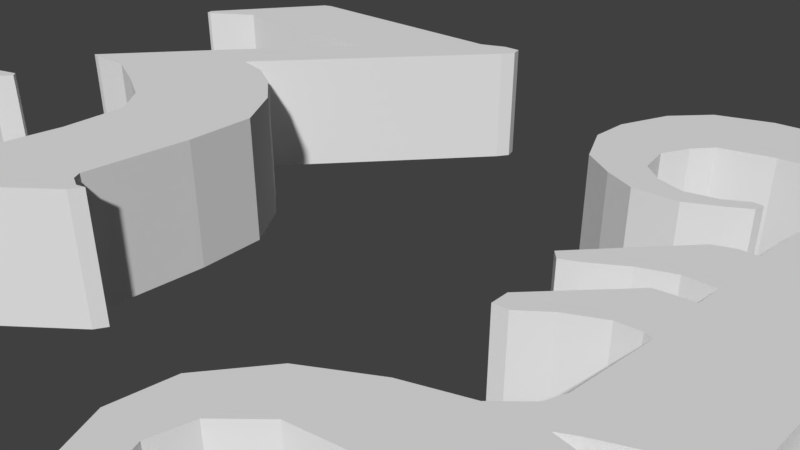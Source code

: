# Source: titleScreen.blend  (saved by Blender 2.79.0; exported with 4.5.12 LTS)
import bpy
from mathutils import Matrix  # noqa: F401  (used for matrix-valued properties, if any)

bpy.ops.wm.read_factory_settings(use_empty=True)
scene = bpy.context.scene
scene.name = 'Scene'

# ---- collections
col_collection_1 = bpy.data.collections.new('Collection 1'); scene.collection.children.link(col_collection_1)

# ---- world
world_world = bpy.data.worlds.new('World'); scene.world = world_world
world_world.color = (0.05088, 0.05088, 0.05088)
world_world.use_sun_shadow = False
world_world.sun_shadow_jitter_overblur = 0.0
world_world.cycles.sampling_method = 'MANUAL'

# ---- cameras
cam_camera = bpy.data.cameras.new('Camera')
cam_camera.clip_end = 100.0
cam_camera.lens = 35.0
cam_camera.sensor_width = 32.0
cam_camera.sensor_height = 18.0
cam_camera.ortho_scale = 7.314
cam_camera.dof.focus_distance = 0.0
cam_camera.dof.aperture_fstop = 128.0

# ---- meshes
me_plane_001 = bpy.data.meshes.new('Plane.001')
me_plane_001.from_pydata([(5.986, -10.99, -1.017), (6.026, -11.08, -1.017), (5.991, -11.21, -1.017), (5.727, -11.58, -1.017), (4.864, -12.79, -1.017), (4.794, -12.82, -1.017), (4.213, -12.63, -1.017), (3.439, -12.46, -1.017), (2.77, -12.4, -1.017), (2.101, -12.47, -1.017), (1.556, -12.6, -1.017), (1.169, -13.0, -1.017), (1.098, -13.41, -1.017), (1.239, -13.69, -1.017), (1.626, -13.95, -1.017), (2.26, -14.16, -1.017), (3.193, -14.16, -1.017), (3.844, -13.99, -1.017), (4.072, -13.9, -1.017), (4.108, -13.67, -1.017), (4.442, -13.55, -1.017), (4.724, -13.53, -1.017), (4.794, -13.63, -1.017), (4.653, -13.92, -1.017), (4.108, -14.29, -1.017), (3.316, -14.5, -1.017), (2.453, -14.55, -1.017), (1.732, -14.43, -1.017), (0.8871, -13.97, -1.017), (0.5879, -13.44, -1.017), (0.6231, -12.82, -1.017), (1.063, -12.17, -1.017), (1.732, -11.72, -1.017), (2.365, -11.45, -1.017), (2.665, -11.14, -1.017), (2.735, -10.92, -1.017), (2.77, -9.868, -1.017), (2.665, -9.851, -1.017), (2.401, -9.886, -1.017), (2.013, -10.11, -1.017), (1.714, -10.38, -1.017), (1.538, -10.4, -1.017), (1.521, -10.17, -1.017), (2.33, -9.2, -1.017), (2.629, -9.147, -1.017), (2.735, -9.129, -1.017), (2.735, -8.795, -1.017), (2.383, -8.813, -1.017), (2.013, -8.988, -1.017), (1.626, -9.27, -1.017), (1.433, -9.376, -1.017), (1.327, -9.27, -1.017), (1.767, -8.707, -1.017), (2.26, -8.091, -1.017), (2.489, -7.985, -1.017), (2.7, -7.968, -1.017), (2.753, -6.419, -1.017), (2.823, -6.278, -1.017), (3.087, -6.014, -1.017), (3.58, -5.504, -1.017), (3.738, -5.293, -1.017), (3.457, -5.451, -1.017), (3.017, -5.627, -1.017), (2.665, -5.574, -1.017), (2.277, -5.486, -1.017), (1.697, -5.522, -1.017), (1.028, -5.733, -1.017), (0.8343, -5.997, -1.017), (0.6759, -6.384, -1.017), (0.7815, -6.841, -1.017), (1.063, -7.07, -1.017), (1.433, -7.176, -1.017), (1.82, -7.07, -1.017), (2.084, -6.894, -1.017), (2.207, -6.894, -1.017), (2.189, -7.035, -1.017), (1.961, -7.193, -1.017), (1.556, -7.44, -1.017), (0.9927, -7.493, -1.017), (0.5703, -7.317, -1.017), (0.1128, -7.035, -1.017), (-0.204, -6.419, -1.017), (-0.2216, -5.874, -1.017), (0.007186, -5.152, -1.017), (0.412, -4.659, -1.017), (1.116, -4.378, -1.017), (1.978, -4.307, -1.017), (2.717, -4.395, -1.017), (3.738, -4.606, -1.017), (4.495, -4.554, -1.017), (5.076, -4.307, -1.017), (5.392, -4.078, -1.017), (5.516, -4.061, -1.017), (5.604, -4.219, -1.017), (5.727, -4.448, -1.017), (6.466, -5.082, -1.017), (6.941, -5.592, -1.017), (7.293, -6.226, -1.017), (7.399, -6.806, -1.017), (7.346, -7.493, -1.017), (7.205, -7.985, -1.017), (6.888, -8.601, -1.017), (6.395, -9.147, -1.017), (5.656, -9.728, -1.017), (5.076, -9.974, -1.017), (4.618, -10.04, -1.017), (4.336, -9.921, -1.017), (4.143, -9.604, -1.017), (4.09, -9.499, -1.017), (4.002, -9.516, -1.017), (4.037, -10.48, -1.017), (3.749, -10.9, -1.017), (3.087, -11.24, -1.017), (2.911, -11.35, -1.017), (3.175, -11.38, -1.017), (4.108, -11.42, -1.017), (5.058, -11.61, -1.017), (5.216, -11.66, -1.017), (5.463, -11.45, -1.017), (5.78, -11.08, -1.017), (5.85, -10.99, -1.017), (5.973, -10.98, -1.017), (4.048, -8.773, -1.017), (4.884, -8.063, -1.017), (5.011, -8.241, -1.017), (5.112, -8.824, -1.017), (5.34, -9.128, -1.017), (5.619, -9.254, -1.017), (6.126, -8.9, -1.017), (6.405, -8.317, -1.017), (6.455, -7.506, -1.017), (6.202, -6.898, -1.017), (5.619, -6.213, -1.017), (5.062, -5.656, -1.017), (4.656, -5.276, -1.017), (4.555, -4.921, -1.017), (4.048, -5.478, -1.017), (4.048, -6.796, -1.017), (4.048, -8.519, -1.017), (5.986, -10.99, -2.539), (6.026, -11.08, -2.539), (5.991, -11.21, -2.539), (5.727, -11.58, -2.539), (4.864, -12.79, -2.539), (4.794, -12.82, -2.539), (4.213, -12.63, -2.539), (3.439, -12.46, -2.539), (2.77, -12.4, -2.539), (2.101, -12.47, -2.539), (1.556, -12.6, -2.539), (1.169, -13.0, -2.539), (1.098, -13.41, -2.539), (1.239, -13.69, -2.539), (1.626, -13.95, -2.539), (2.26, -14.16, -2.539), (3.193, -14.16, -2.539), (3.844, -13.99, -2.539), (4.072, -13.9, -2.539), (4.108, -13.67, -2.539), (4.442, -13.55, -2.539), (4.724, -13.53, -2.539), (4.794, -13.63, -2.539), (4.653, -13.92, -2.539), (4.108, -14.29, -2.539), (3.316, -14.5, -2.539), (2.453, -14.55, -2.539), (1.732, -14.43, -2.539), (0.8871, -13.97, -2.539), (0.5879, -13.44, -2.539), (0.6231, -12.82, -2.539), (1.063, -12.17, -2.539), (1.732, -11.72, -2.539), (2.365, -11.45, -2.539), (2.665, -11.14, -2.539), (2.735, -10.92, -2.539), (2.77, -9.868, -2.539), (2.665, -9.851, -2.539), (2.401, -9.886, -2.539), (2.013, -10.11, -2.539), (1.714, -10.38, -2.539), (1.538, -10.4, -2.539), (1.521, -10.17, -2.539), (2.33, -9.2, -2.539), (2.629, -9.147, -2.539), (2.735, -9.129, -2.539), (2.735, -8.795, -2.539), (2.383, -8.813, -2.539), (2.013, -8.988, -2.539), (1.626, -9.27, -2.539), (1.433, -9.376, -2.539), (1.327, -9.27, -2.539), (1.767, -8.707, -2.539), (2.26, -8.091, -2.539), (2.489, -7.985, -2.539), (2.7, -7.968, -2.539), (2.753, -6.419, -2.539), (2.823, -6.278, -2.539), (3.087, -6.014, -2.539), (3.58, -5.504, -2.539), (3.738, -5.293, -2.539), (3.457, -5.451, -2.539), (3.017, -5.627, -2.539), (2.665, -5.574, -2.539), (2.277, -5.486, -2.539), (1.697, -5.522, -2.539), (1.028, -5.733, -2.539), (0.8343, -5.997, -2.539), (0.6759, -6.384, -2.539), (0.7815, -6.841, -2.539), (1.063, -7.07, -2.539), (1.433, -7.176, -2.539), (1.82, -7.07, -2.539), (2.084, -6.894, -2.539), (2.207, -6.894, -2.539), (2.189, -7.035, -2.539), (1.961, -7.193, -2.539), (1.556, -7.44, -2.539), (0.9927, -7.493, -2.539), (0.5703, -7.317, -2.539), (0.1128, -7.035, -2.539), (-0.204, -6.419, -2.539), (-0.2216, -5.874, -2.539), (0.007186, -5.152, -2.539), (0.412, -4.659, -2.539), (1.116, -4.378, -2.539), (1.978, -4.307, -2.539), (2.717, -4.395, -2.539), (3.738, -4.606, -2.539), (4.495, -4.554, -2.539), (5.076, -4.307, -2.539), (5.392, -4.078, -2.539), (5.516, -4.061, -2.539), (5.604, -4.219, -2.539), (5.727, -4.448, -2.539), (6.466, -5.082, -2.539), (6.941, -5.592, -2.539), (7.293, -6.226, -2.539), (7.399, -6.806, -2.539), (7.346, -7.493, -2.539), (7.205, -7.985, -2.539), (6.888, -8.601, -2.539), (6.395, -9.147, -2.539), (5.656, -9.728, -2.539), (5.076, -9.974, -2.539), (4.618, -10.04, -2.539), (4.336, -9.921, -2.539), (4.143, -9.604, -2.539), (4.09, -9.499, -2.539), (4.002, -9.516, -2.539), (4.037, -10.48, -2.539), (3.749, -10.9, -2.539), (3.087, -11.24, -2.539), (2.911, -11.35, -2.539), (3.175, -11.38, -2.539), (4.108, -11.42, -2.539), (5.058, -11.61, -2.539), (5.216, -11.66, -2.539), (5.463, -11.45, -2.539), (5.78, -11.08, -2.539), (5.85, -10.99, -2.539), (5.973, -10.98, -2.539), (4.048, -8.773, -2.539), (4.884, -8.063, -2.539), (5.011, -8.241, -2.539), (5.112, -8.824, -2.539), (5.34, -9.128, -2.539), (5.619, -9.254, -2.539), (6.126, -8.9, -2.539), (6.405, -8.317, -2.539), (6.455, -7.506, -2.539), (6.202, -6.898, -2.539), (5.619, -6.213, -2.539), (5.062, -5.656, -2.539), (4.656, -5.276, -2.539), (4.555, -4.921, -2.539), (4.048, -5.478, -2.539), (4.048, -6.796, -2.539), (4.048, -8.519, -2.539)], [], [(122, 138, 137, 136, 60, 59, 58, 57, 56, 55), (88, 60, 135, 89), (135, 60, 136), (60, 88, 87, 86, 85, 84, 83, 82, 81, 80, 79, 78, 77, 76, 75, 74, 73, 72, 71, 70, 69, 68, 67, 66, 65, 64, 63, 62, 61), (135, 134, 133, 132, 131, 130, 99, 98, 97, 96, 95, 94, 93, 92, 91, 90, 89), (130, 129, 128, 127, 126, 125, 124, 123, 122, 109, 108, 107, 106, 105, 104, 103, 102, 101, 100, 99), (1, 0, 121, 120, 119, 118, 117, 116, 115, 114, 113, 112, 111, 110, 109, 122, 55, 54, 53, 52, 51, 50, 49, 48, 47, 46, 45, 44, 43, 42, 41, 40, 39, 38, 37, 36, 35, 34, 33, 32, 31, 30, 29, 28, 27, 26, 25, 24, 23, 22, 21, 20, 19, 18, 17, 16, 15, 14, 13, 12, 11, 10, 9, 8, 7, 6, 5, 4, 3, 2), (261, 194, 195, 196, 197, 198, 199, 275, 276, 277), (227, 228, 274, 199), (274, 275, 199), (199, 200, 201, 202, 203, 204, 205, 206, 207, 208, 209, 210, 211, 212, 213, 214, 215, 216, 217, 218, 219, 220, 221, 222, 223, 224, 225, 226, 227), (274, 228, 229, 230, 231, 232, 233, 234, 235, 236, 237, 238, 269, 270, 271, 272, 273), (269, 238, 239, 240, 241, 242, 243, 244, 245, 246, 247, 248, 261, 262, 263, 264, 265, 266, 267, 268), (140, 141, 142, 143, 144, 145, 146, 147, 148, 149, 150, 151, 152, 153, 154, 155, 156, 157, 158, 159, 160, 161, 162, 163, 164, 165, 166, 167, 168, 169, 170, 171, 172, 173, 174, 175, 176, 177, 178, 179, 180, 181, 182, 183, 184, 185, 186, 187, 188, 189, 190, 191, 192, 193, 194, 261, 248, 249, 250, 251, 252, 253, 254, 255, 256, 257, 258, 259, 260, 139), (70, 209, 208, 69), (19, 158, 157, 18), (0, 139, 260, 121), (71, 210, 209, 70), (20, 159, 158, 19), (123, 262, 261, 122), (72, 211, 210, 71), (21, 160, 159, 20), (124, 263, 262, 123), (73, 212, 211, 72), (22, 161, 160, 21), (125, 264, 263, 124), (74, 213, 212, 73), (23, 162, 161, 22), (126, 265, 264, 125), (75, 214, 213, 74), (24, 163, 162, 23), (127, 266, 265, 126), (76, 215, 214, 75), (25, 164, 163, 24), (128, 267, 266, 127), (77, 216, 215, 76), (26, 165, 164, 25), (129, 268, 267, 128), (78, 217, 216, 77), (27, 166, 165, 26), (130, 269, 268, 129), (79, 218, 217, 78), (28, 167, 166, 27), (131, 270, 269, 130), (80, 219, 218, 79), (29, 168, 167, 28), (132, 271, 270, 131), (81, 220, 219, 80), (30, 169, 168, 29), (133, 272, 271, 132), (82, 221, 220, 81), (31, 170, 169, 30), (134, 273, 272, 133), (83, 222, 221, 82), (32, 171, 170, 31), (135, 274, 273, 134), (84, 223, 222, 83), (33, 172, 171, 32), (136, 275, 274, 135), (85, 224, 223, 84), (34, 173, 172, 33), (137, 276, 275, 136), (86, 225, 224, 85), (35, 174, 173, 34), (138, 277, 276, 137), (87, 226, 225, 86), (36, 175, 174, 35), (122, 261, 277, 138), (88, 227, 226, 87), (37, 176, 175, 36), (89, 228, 227, 88), (38, 177, 176, 37), (90, 229, 228, 89), (39, 178, 177, 38), (91, 230, 229, 90), (40, 179, 178, 39), (92, 231, 230, 91), (41, 180, 179, 40), (93, 232, 231, 92), (42, 181, 180, 41), (94, 233, 232, 93), (43, 182, 181, 42), (95, 234, 233, 94), (44, 183, 182, 43), (96, 235, 234, 95), (45, 184, 183, 44), (97, 236, 235, 96), (46, 185, 184, 45), (98, 237, 236, 97), (47, 186, 185, 46), (99, 238, 237, 98), (48, 187, 186, 47), (100, 239, 238, 99), (49, 188, 187, 48), (101, 240, 239, 100), (50, 189, 188, 49), (102, 241, 240, 101), (51, 190, 189, 50), (103, 242, 241, 102), (52, 191, 190, 51), (1, 140, 139, 0), (104, 243, 242, 103), (53, 192, 191, 52), (2, 141, 140, 1), (105, 244, 243, 104), (54, 193, 192, 53), (3, 142, 141, 2), (106, 245, 244, 105), (55, 194, 193, 54), (4, 143, 142, 3), (107, 246, 245, 106), (56, 195, 194, 55), (5, 144, 143, 4), (108, 247, 246, 107), (57, 196, 195, 56), (6, 145, 144, 5), (109, 248, 247, 108), (58, 197, 196, 57), (7, 146, 145, 6), (110, 249, 248, 109), (59, 198, 197, 58), (8, 147, 146, 7), (111, 250, 249, 110), (60, 199, 198, 59), (9, 148, 147, 8), (112, 251, 250, 111), (61, 200, 199, 60), (10, 149, 148, 9), (113, 252, 251, 112), (62, 201, 200, 61), (11, 150, 149, 10), (114, 253, 252, 113), (63, 202, 201, 62), (12, 151, 150, 11), (115, 254, 253, 114), (64, 203, 202, 63), (13, 152, 151, 12), (116, 255, 254, 115), (65, 204, 203, 64), (14, 153, 152, 13), (117, 256, 255, 116), (66, 205, 204, 65), (15, 154, 153, 14), (118, 257, 256, 117), (67, 206, 205, 66), (16, 155, 154, 15), (119, 258, 257, 118), (68, 207, 206, 67), (17, 156, 155, 16), (120, 259, 258, 119), (69, 208, 207, 68), (18, 157, 156, 17), (121, 260, 259, 120)])
me_plane_001.use_remesh_preserve_volume = False
me_plane_001.use_remesh_preserve_attributes = False
me_plane_001.use_mirror_vertex_groups = False
me_plane_001.update()
me_plane = bpy.data.meshes.new('Plane')
me_plane.from_pydata([(-9.623, 2.021, 1.524), (-9.667, 2.131, 1.524), (-8.53, 4.076, 1.524), (-8.399, 4.12, 1.524), (-4.355, 4.12, 1.524), (-3.962, 4.295, 1.524), (-3.677, 4.295, 1.524), (-3.612, 4.12, 1.524), (-3.721, 3.923, 1.524), (-6.235, 0.5786, 1.524), (-5.688, 0.4912, 1.524), (-5.12, 0.2289, 1.524), (-4.486, -0.2302, 1.524), (-3.94, -0.9079, 1.524), (-3.787, -1.913, 1.524), (-3.721, -3.378, 1.524), (-3.634, -3.487, 1.524), (-3.437, -3.553, 1.524), (-3.306, -3.509, 1.524), (-3.393, -3.684, 1.524), (-5.863, -5.958, 1.524), (-6.191, -6.198, 1.524), (-6.65, -6.373, 1.524), (-7.241, -6.438, 1.524), (-7.874, -6.395, 1.524), (-8.552, -6.111, 1.524), (-9.252, -5.63, 1.524), (-9.711, -4.952, 1.524), (-9.907, -4.121, 1.524), (-9.798, -3.662, 1.524), (-9.317, -3.094, 1.524), (-8.421, -2.46, 1.524), (-8.115, -2.351, 1.524), (-8.027, -2.416, 1.524), (-8.224, -2.7, 1.524), (-8.312, -3.4, 1.524), (-8.246, -4.296, 1.524), (-8.181, -4.624, 1.524), (-6.913, -5.411, 1.524), (-6.65, -5.433, 1.524), (-5.295, -4.165, 1.524), (-5.317, -2.853, 1.524), (-5.492, -1.913, 1.524), (-5.973, -1.476, 1.524), (-6.672, -1.192, 1.524), (-7.459, -0.9297, 1.524), (-8.137, -0.9953, 1.524), (-8.29, -0.9734, 1.524), (-7.022, 0.7972, 1.524), (-5.71, 2.546, 1.524), (-8.836, 2.546, 1.524), (-9.536, 2.021, 1.524), (-9.623, 2.021, -0.2896), (-9.667, 2.131, -0.2896), (-8.53, 4.076, -0.2896), (-8.399, 4.12, -0.2896), (-4.355, 4.12, -0.2896), (-3.962, 4.295, -0.2896), (-3.677, 4.295, -0.2896), (-3.612, 4.12, -0.2896), (-3.721, 3.923, -0.2896), (-6.235, 0.5786, -0.2896), (-5.688, 0.4912, -0.2896), (-5.12, 0.2289, -0.2896), (-4.486, -0.2302, -0.2896), (-3.94, -0.9079, -0.2896), (-3.787, -1.913, -0.2896), (-3.721, -3.378, -0.2896), (-3.634, -3.487, -0.2896), (-3.437, -3.553, -0.2896), (-3.306, -3.509, -0.2896), (-3.393, -3.684, -0.2896), (-5.863, -5.958, -0.2896), (-6.191, -6.198, -0.2896), (-6.65, -6.373, -0.2896), (-7.241, -6.438, -0.2896), (-7.874, -6.395, -0.2896), (-8.552, -6.111, -0.2896), (-9.252, -5.63, -0.2896), (-9.711, -4.952, -0.2896), (-9.907, -4.121, -0.2896), (-9.798, -3.662, -0.2896), (-9.317, -3.094, -0.2896), (-8.421, -2.46, -0.2896), (-8.115, -2.351, -0.2896), (-8.027, -2.416, -0.2896), (-8.224, -2.7, -0.2896), (-8.312, -3.4, -0.2896), (-8.246, -4.296, -0.2896), (-8.181, -4.624, -0.2896), (-6.913, -5.411, -0.2896), (-6.65, -5.433, -0.2896), (-5.295, -4.165, -0.2896), (-5.317, -2.853, -0.2896), (-5.492, -1.913, -0.2896), (-5.973, -1.476, -0.2896), (-6.672, -1.192, -0.2896), (-7.459, -0.9297, -0.2896), (-8.137, -0.9953, -0.2896), (-8.29, -0.9734, -0.2896), (-7.022, 0.7972, -0.2896), (-5.71, 2.546, -0.2896), (-8.836, 2.546, -0.2896), (-9.536, 2.021, -0.2896)], [], [(37, 38, 90, 89), (11, 12, 64, 63), (38, 39, 91, 90), (12, 13, 65, 64), (39, 40, 92, 91), (13, 14, 66, 65), (40, 41, 93, 92), (14, 15, 67, 66), (41, 42, 94, 93), (15, 16, 68, 67), (42, 43, 95, 94), (16, 17, 69, 68), (43, 44, 96, 95), (17, 18, 70, 69), (44, 45, 97, 96), (18, 19, 71, 70), (45, 46, 98, 97), (19, 20, 72, 71), (46, 47, 99, 98), (20, 21, 73, 72), (47, 48, 100, 99), (21, 22, 74, 73), (48, 49, 101, 100), (22, 23, 75, 74), (49, 50, 102, 101), (23, 24, 76, 75), (50, 51, 103, 102), (24, 25, 77, 76), (0, 51, 103, 52), (25, 26, 78, 77), (26, 27, 79, 78), (0, 1, 53, 52), (27, 28, 80, 79), (1, 2, 54, 53), (28, 29, 81, 80), (2, 3, 55, 54), (29, 30, 82, 81), (3, 4, 56, 55), (30, 31, 83, 82), (4, 5, 57, 56), (31, 32, 84, 83), (5, 6, 58, 57), (32, 33, 85, 84), (6, 7, 59, 58), (33, 34, 86, 85), (7, 8, 60, 59), (34, 35, 87, 86), (8, 9, 61, 60), (35, 36, 88, 87), (9, 10, 62, 61), (36, 37, 89, 88), (10, 11, 63, 62), (52, 53, 54, 55, 56, 57, 58, 59, 60, 61, 62, 63, 64, 65, 66, 67, 68, 69, 70, 71, 72, 73, 74, 75, 76, 77, 78, 79, 80, 81, 82, 83, 84, 85, 86, 87, 88, 89, 90, 91, 92, 93, 94, 95, 96, 97, 98, 99, 100, 101, 102, 103), (0, 51, 50, 49, 48, 47, 46, 45, 44, 43, 42, 41, 40, 39, 38, 37, 36, 35, 34, 33, 32, 31, 30, 29, 28, 27, 26, 25, 24, 23, 22, 21, 20, 19, 18, 17, 16, 15, 14, 13, 12, 11, 10, 9, 8, 7, 6, 5, 4, 3, 2, 1)])
me_plane.use_remesh_preserve_volume = False
me_plane.use_remesh_preserve_attributes = False
me_plane.use_mirror_vertex_groups = False
me_plane.update()

# ---- objects
ob_plane_001 = bpy.data.objects.new('Plane.001', me_plane_001)
ob_plane = bpy.data.objects.new('Plane', me_plane)
ob_camera = bpy.data.objects.new('Camera', cam_camera)

# ---- transforms, parenting, visibility, modifiers, constraints
ob_plane_001.location = (1.883, 8.776, 2.492)
ob_plane_001.lineart.crease_threshold = 0.0
ob_plane.location = (2.051, 0.5025, -0.0753)
ob_plane.lineart.crease_threshold = 0.0
ob_camera.location = (7.481, -6.508, 5.344)
ob_camera.rotation_euler = (1.109, 0.0, 0.8149)
ob_camera.lock_rotations_4d = False
ob_camera.empty_display_type = 'ARROWS'
ob_camera.color = (0.0, 0.0, 0.0, 0.0)
ob_camera.hide_viewport = True
ob_camera.display_type = 'WIRE'
ob_camera.lineart.crease_threshold = 0.0

# ---- collection membership
col_collection_1.objects.link(ob_plane_001)
col_collection_1.objects.link(ob_plane)
col_collection_1.objects.link(ob_camera)

# ---- scene / render settings (as saved in the file)
scene.camera = ob_camera
scene.frame_start = 1; scene.frame_end = 250; scene.frame_set(1)
scene.render.engine = 'BLENDER_EEVEE_NEXT'
scene.render.resolution_percentage = 50
scene.render.dither_intensity = 0.0
scene.cycles.use_denoising = False
scene.cycles.samples = 128
scene.cycles.sampling_pattern = 'TABULATED_SOBOL'
scene.cycles.use_adaptive_sampling = False
scene.cycles.use_light_tree = False
scene.cycles.blur_glossy = 0.0
scene.cycles.sample_clamp_indirect = 0.0
scene.view_settings.view_transform = 'Standard'
bpy.context.view_layer.update()

# ---- added for rendering (the .blend has no usable light): sun
light_auto_sun = bpy.data.lights.new('AutoSun', 'SUN')
light_auto_sun.energy = 3.0
light_auto_sun.angle = 0.0523599
ob_auto_sun = bpy.data.objects.new('AutoSun', light_auto_sun)
scene.collection.objects.link(ob_auto_sun)
ob_auto_sun.rotation_euler = (0.872665, 0.174533, 0.523599)
bpy.context.view_layer.update()
